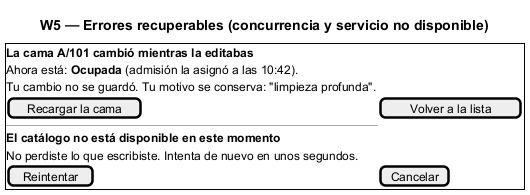

The diagram above was rendered by PlantUML. Its source (embedded in the PNG):
@startsalt
title W5 — Errores recuperables (concurrencia y servicio no disponible)
{+
  <b>La cama A/101 cambió mientras la editabas</b>
  Ahora está: <b>Ocupada</b> (admisión la asignó a las 10:42).
  Tu cambio no se guardó. Tu motivo se conserva: "limpieza profunda".
  [Recargar la cama] | [Volver a la lista]
  ---
  <b>El catálogo no está disponible en este momento</b>
  No perdiste lo que escribiste. Intenta de nuevo en unos segundos.
  [Reintentar] | [Cancelar]
}
@endsalt